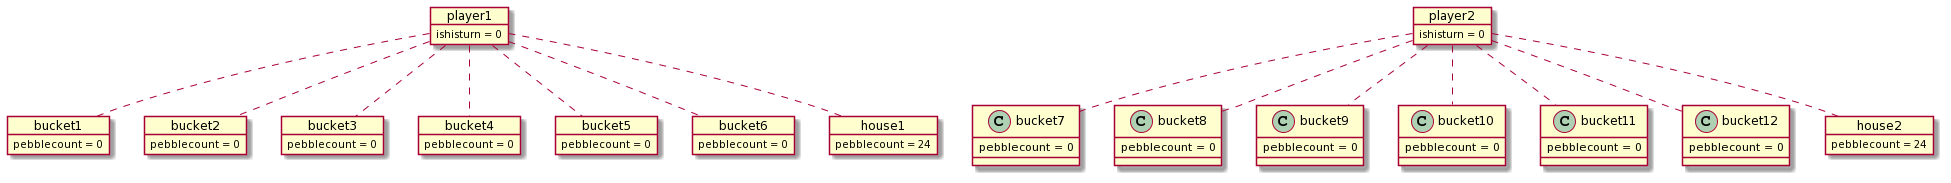

The diagram above was rendered by PlantUML. Its source (embedded in the PNG):
@startuml
object player1
object player2

object bucket1
object bucket2
object bucket3
object bucket4
object bucket5
object bucket6

bucket1 : pebblecount = 0
bucket2 : pebblecount = 0
bucket3 : pebblecount = 0
bucket4 : pebblecount = 0
bucket5 : pebblecount = 0
bucket6 : pebblecount = 0

bucket7 : pebblecount = 0
bucket8 : pebblecount = 0
bucket9 : pebblecount = 0
bucket10 : pebblecount = 0
bucket11 : pebblecount = 0
bucket12 : pebblecount = 0


player1 .. bucket1
player1 .. bucket2
player1 .. bucket3
player1 .. bucket4
player1 .. bucket5
player1 .. bucket6


player2 .. bucket7
player2 .. bucket8
player2 .. bucket9
player2 .. bucket10
player2 .. bucket11
player2 .. bucket12


object house1
object house2

player1 .. house1
player2 .. house2

house2 : pebblecount = 24
house1 : pebblecount = 24

player1 : ishisturn = 0
player2 : ishisturn = 0
@enduml